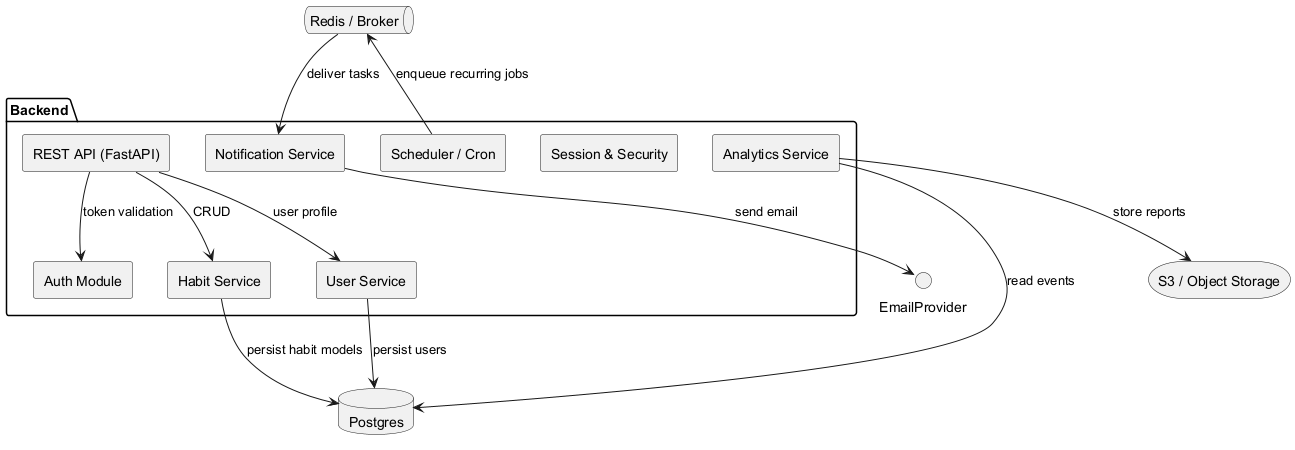

The diagram above was rendered by PlantUML. Its source (embedded in the PNG):
@startuml
skinparam componentStyle rectangle
package Backend {
  [REST API (FastAPI)] as API
  [Auth Module] as Auth
  [Habit Service] as Habit
  [User Service] as UserSvc
  [Session & Security] as Session
  [Notification Service] as Notif
  [Analytics Service] as Analytics
  [Scheduler / Cron] as Scheduler
}
database "Postgres" as DB
queue "Redis / Broker" as Broker
storage "S3 / Object Storage" as S3

API --> Auth : token validation
API --> Habit : CRUD
API --> UserSvc : user profile
Habit --> DB : persist habit models
UserSvc --> DB : persist users
Scheduler --> Broker : enqueue recurring jobs
Broker --> Notif : deliver tasks
Notif --> EmailProvider : send email
Analytics --> DB : read events
Analytics --> S3 : store reports
@enduml